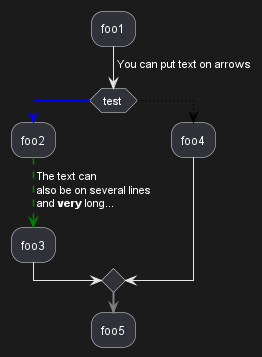

The diagram above was rendered by PlantUML. Its source (embedded in the PNG):
@startuml
:foo1;
-> You can put text on arrows;
if (test) then
  -[#blue]->
  :foo2;
  -[#green,dashed]-> The text can
  also be on several lines
  and **very** long...;
  :foo3;
else
  -[#black,dotted]->
  :foo4;
endif
-[#gray,bold]->
:foo5;
@enduml